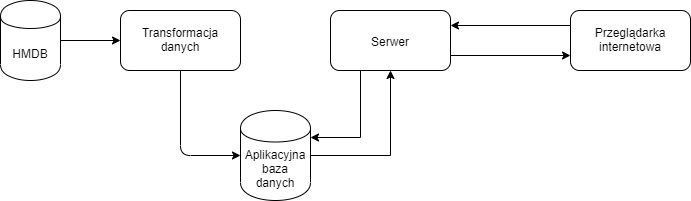

The diagram above was exported from draw.io. Its source (the exported page's mxGraphModel, read from the mxfile embedded in the PNG):
<mxGraphModel dx="1038" dy="508" grid="1" gridSize="10" guides="1" tooltips="1" connect="1" arrows="1" fold="1" page="1" pageScale="1" pageWidth="1169" pageHeight="826" background="#ffffff" math="0" shadow="0">
  <root>
    <mxCell id="0" />
    <mxCell id="1" parent="0" />
    <mxCell id="MlN4kE63pUyUmaJJIPzj-43" value="HMDB" style="shape=cylinder;whiteSpace=wrap;html=1;boundedLbl=1;backgroundOutline=1;" vertex="1" parent="1">
      <mxGeometry x="30" y="50" width="60" height="80" as="geometry" />
    </mxCell>
    <mxCell id="MlN4kE63pUyUmaJJIPzj-44" value="Transformacja danych" style="rounded=1;whiteSpace=wrap;html=1;" vertex="1" parent="1">
      <mxGeometry x="150" y="60" width="120" height="60" as="geometry" />
    </mxCell>
    <mxCell id="MlN4kE63pUyUmaJJIPzj-45" value="" style="endArrow=classic;html=1;entryX=0;entryY=0.5;entryDx=0;entryDy=0;exitX=1;exitY=0.5;exitDx=0;exitDy=0;" edge="1" parent="1" source="MlN4kE63pUyUmaJJIPzj-43" target="MlN4kE63pUyUmaJJIPzj-44">
      <mxGeometry width="50" height="50" relative="1" as="geometry">
        <mxPoint x="30" y="200" as="sourcePoint" />
        <mxPoint x="80" y="150" as="targetPoint" />
      </mxGeometry>
    </mxCell>
    <mxCell id="MlN4kE63pUyUmaJJIPzj-54" value="" style="edgeStyle=orthogonalEdgeStyle;rounded=0;orthogonalLoop=1;jettySize=auto;html=1;entryX=0.5;entryY=1;entryDx=0;entryDy=0;" edge="1" parent="1" source="MlN4kE63pUyUmaJJIPzj-47" target="MlN4kE63pUyUmaJJIPzj-52">
      <mxGeometry relative="1" as="geometry">
        <mxPoint x="420" y="205" as="targetPoint" />
      </mxGeometry>
    </mxCell>
    <mxCell id="MlN4kE63pUyUmaJJIPzj-47" value="Aplikacyjna baza danych" style="shape=cylinder;whiteSpace=wrap;html=1;boundedLbl=1;backgroundOutline=1;" vertex="1" parent="1">
      <mxGeometry x="270" y="160" width="70" height="90" as="geometry" />
    </mxCell>
    <mxCell id="MlN4kE63pUyUmaJJIPzj-48" value="" style="endArrow=classic;html=1;entryX=0;entryY=0.5;entryDx=0;entryDy=0;exitX=0.5;exitY=1;exitDx=0;exitDy=0;" edge="1" parent="1" source="MlN4kE63pUyUmaJJIPzj-44" target="MlN4kE63pUyUmaJJIPzj-47">
      <mxGeometry width="50" height="50" relative="1" as="geometry">
        <mxPoint x="30" y="260" as="sourcePoint" />
        <mxPoint x="80" y="210" as="targetPoint" />
        <Array as="points">
          <mxPoint x="210" y="205" />
        </Array>
      </mxGeometry>
    </mxCell>
    <mxCell id="MlN4kE63pUyUmaJJIPzj-56" style="edgeStyle=orthogonalEdgeStyle;rounded=0;orthogonalLoop=1;jettySize=auto;html=1;exitX=1;exitY=0.75;exitDx=0;exitDy=0;entryX=0;entryY=0.75;entryDx=0;entryDy=0;" edge="1" parent="1" source="MlN4kE63pUyUmaJJIPzj-52" target="MlN4kE63pUyUmaJJIPzj-55">
      <mxGeometry relative="1" as="geometry" />
    </mxCell>
    <mxCell id="MlN4kE63pUyUmaJJIPzj-58" style="edgeStyle=orthogonalEdgeStyle;rounded=0;orthogonalLoop=1;jettySize=auto;html=1;exitX=0.25;exitY=1;exitDx=0;exitDy=0;entryX=1;entryY=0.3;entryDx=0;entryDy=0;" edge="1" parent="1" source="MlN4kE63pUyUmaJJIPzj-52" target="MlN4kE63pUyUmaJJIPzj-47">
      <mxGeometry relative="1" as="geometry" />
    </mxCell>
    <mxCell id="MlN4kE63pUyUmaJJIPzj-52" value="Serwer" style="rounded=1;whiteSpace=wrap;html=1;" vertex="1" parent="1">
      <mxGeometry x="360" y="60" width="120" height="60" as="geometry" />
    </mxCell>
    <mxCell id="MlN4kE63pUyUmaJJIPzj-57" style="edgeStyle=orthogonalEdgeStyle;rounded=0;orthogonalLoop=1;jettySize=auto;html=1;exitX=0;exitY=0.25;exitDx=0;exitDy=0;entryX=1;entryY=0.25;entryDx=0;entryDy=0;" edge="1" parent="1" source="MlN4kE63pUyUmaJJIPzj-55" target="MlN4kE63pUyUmaJJIPzj-52">
      <mxGeometry relative="1" as="geometry" />
    </mxCell>
    <mxCell id="MlN4kE63pUyUmaJJIPzj-55" value="Przeglądarka internetowa" style="rounded=1;whiteSpace=wrap;html=1;" vertex="1" parent="1">
      <mxGeometry x="600" y="60" width="120" height="60" as="geometry" />
    </mxCell>
  </root>
</mxGraphModel>